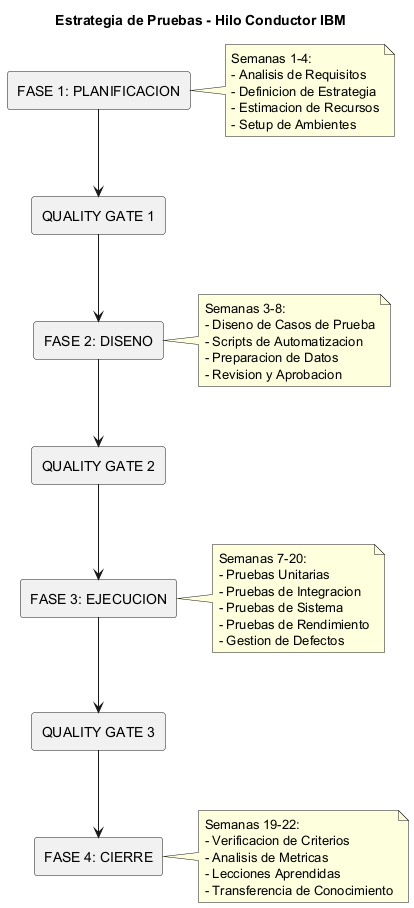

The diagram above was rendered by PlantUML. Its source (embedded in the PNG):
@startuml estrategia-pruebas-vertical
title Estrategia de Pruebas - Hilo Conductor IBM

rectangle "FASE 1: PLANIFICACION" as fase1
rectangle "QUALITY GATE 1" as qg1
rectangle "FASE 2: DISENO" as fase2
rectangle "QUALITY GATE 2" as qg2
rectangle "FASE 3: EJECUCION" as fase3
rectangle "QUALITY GATE 3" as qg3
rectangle "FASE 4: CIERRE" as fase4

fase1 --> qg1
qg1 --> fase2
fase2 --> qg2
qg2 --> fase3
fase3 --> qg3
qg3 --> fase4

note right of fase1
Semanas 1-4:
- Analisis de Requisitos
- Definicion de Estrategia
- Estimacion de Recursos
- Setup de Ambientes
end note

note right of fase2
Semanas 3-8:
- Diseno de Casos de Prueba
- Scripts de Automatizacion
- Preparacion de Datos
- Revision y Aprobacion
end note

note right of fase3
Semanas 7-20:
- Pruebas Unitarias
- Pruebas de Integracion
- Pruebas de Sistema
- Pruebas de Rendimiento
- Gestion de Defectos
end note

note right of fase4
Semanas 19-22:
- Verificacion de Criterios
- Analisis de Metricas
- Lecciones Aprendidas
- Transferencia de Conocimiento
end note

@enduml